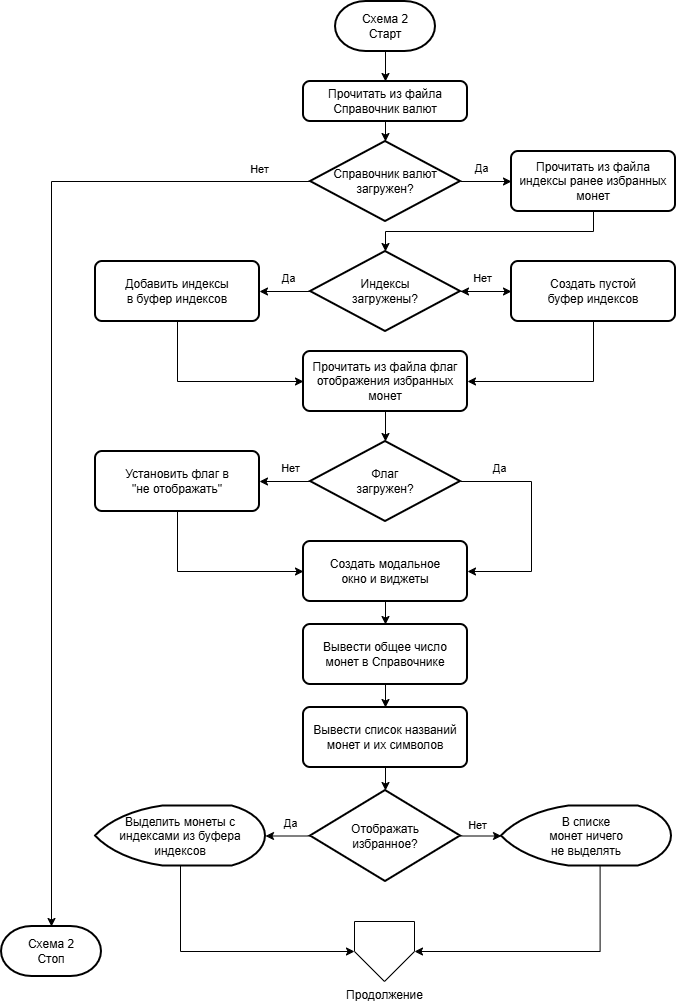

The diagram above was exported from draw.io. Its source (the exported page's mxGraphModel, read from the mxfile embedded in the PNG):
<mxGraphModel dx="1378" dy="660" grid="1" gridSize="10" guides="1" tooltips="1" connect="1" arrows="1" fold="1" page="1" pageScale="1" pageWidth="827" pageHeight="1169" math="0" shadow="0">
  <root>
    <mxCell id="0" />
    <mxCell id="1" parent="0" />
    <mxCell id="dX3bWVmO1yj7xF6FHHuj-2" edge="1" parent="1" source="N6LmBVlujCmfy84nRDZX-1" style="edgeStyle=orthogonalEdgeStyle;rounded=0;orthogonalLoop=1;jettySize=auto;html=1;" target="dX3bWVmO1yj7xF6FHHuj-1">
      <mxGeometry relative="1" as="geometry" />
    </mxCell>
    <mxCell id="N6LmBVlujCmfy84nRDZX-1" parent="1" style="strokeWidth=2;html=1;shape=mxgraph.flowchart.terminator;whiteSpace=wrap;" value="Схема 2&lt;div&gt;Старт&lt;/div&gt;" vertex="1">
      <mxGeometry height="50" width="100" x="364" y="30" as="geometry" />
    </mxCell>
    <mxCell id="s5lbIiEn2IpJGDmXdonW-2" edge="1" parent="1" source="dX3bWVmO1yj7xF6FHHuj-1" style="edgeStyle=orthogonalEdgeStyle;rounded=0;orthogonalLoop=1;jettySize=auto;html=1;defaultLabelBackgroundColor=page;" target="s5lbIiEn2IpJGDmXdonW-1" value="">
      <mxGeometry relative="1" as="geometry" />
    </mxCell>
    <mxCell id="dX3bWVmO1yj7xF6FHHuj-1" parent="1" style="rounded=1;whiteSpace=wrap;html=1;absoluteArcSize=1;arcSize=14;strokeWidth=2;" value="Прочитать из файла Справочник валют" vertex="1">
      <mxGeometry height="40" width="164" x="332" y="110" as="geometry" />
    </mxCell>
    <mxCell id="s5lbIiEn2IpJGDmXdonW-9" edge="1" parent="1" source="dX3bWVmO1yj7xF6FHHuj-13" style="edgeStyle=orthogonalEdgeStyle;rounded=0;orthogonalLoop=1;jettySize=auto;html=1;defaultLabelBackgroundColor=page;" target="s5lbIiEn2IpJGDmXdonW-8" value="">
      <mxGeometry relative="1" as="geometry">
        <Array as="points">
          <mxPoint x="622" y="260" />
          <mxPoint x="414" y="260" />
        </Array>
      </mxGeometry>
    </mxCell>
    <mxCell id="dX3bWVmO1yj7xF6FHHuj-13" parent="1" style="rounded=1;whiteSpace=wrap;html=1;absoluteArcSize=1;arcSize=14;strokeWidth=2;" value="Прочитать из файла индексы ранее избранных монет" vertex="1">
      <mxGeometry height="60" width="164" x="540" y="180" as="geometry" />
    </mxCell>
    <mxCell id="s5lbIiEn2IpJGDmXdonW-22" edge="1" parent="1" source="dX3bWVmO1yj7xF6FHHuj-15" style="edgeStyle=orthogonalEdgeStyle;rounded=0;orthogonalLoop=1;jettySize=auto;html=1;defaultLabelBackgroundColor=page;" target="s5lbIiEn2IpJGDmXdonW-21" value="">
      <mxGeometry relative="1" as="geometry" />
    </mxCell>
    <mxCell id="dX3bWVmO1yj7xF6FHHuj-15" parent="1" style="rounded=1;whiteSpace=wrap;html=1;absoluteArcSize=1;arcSize=14;strokeWidth=2;" value="Прочитать из файла флаг отображения избранных монет" vertex="1">
      <mxGeometry height="60" width="164" x="332" y="380" as="geometry" />
    </mxCell>
    <mxCell id="s5lbIiEn2IpJGDmXdonW-3" edge="1" parent="1" source="s5lbIiEn2IpJGDmXdonW-1" style="edgeStyle=orthogonalEdgeStyle;rounded=0;orthogonalLoop=1;jettySize=auto;html=1;defaultLabelBackgroundColor=page;entryX=0.5;entryY=0;entryDx=0;entryDy=0;entryPerimeter=0;" target="s5lbIiEn2IpJGDmXdonW-54">
      <mxGeometry relative="1" x="-0.8705" as="geometry">
        <mxPoint x="70" y="1010" as="targetPoint" />
      </mxGeometry>
    </mxCell>
    <mxCell id="s5lbIiEn2IpJGDmXdonW-4" connectable="0" parent="s5lbIiEn2IpJGDmXdonW-3" style="edgeLabel;html=1;align=center;verticalAlign=middle;resizable=0;points=[];inheritText=1;defaultLabelBackgroundColor=page;" value="Нет" vertex="1">
      <mxGeometry relative="1" x="-0.8984" y="-1" as="geometry">
        <mxPoint y="-11" as="offset" />
      </mxGeometry>
    </mxCell>
    <mxCell id="s5lbIiEn2IpJGDmXdonW-6" edge="1" parent="1" source="s5lbIiEn2IpJGDmXdonW-1" style="edgeStyle=orthogonalEdgeStyle;rounded=0;orthogonalLoop=1;jettySize=auto;html=1;entryX=0;entryY=0.5;entryDx=0;entryDy=0;defaultLabelBackgroundColor=page;" target="dX3bWVmO1yj7xF6FHHuj-13">
      <mxGeometry relative="1" as="geometry" />
    </mxCell>
    <mxCell id="s5lbIiEn2IpJGDmXdonW-7" connectable="0" parent="s5lbIiEn2IpJGDmXdonW-6" style="edgeLabel;html=1;align=center;verticalAlign=middle;resizable=0;points=[];inheritText=1;defaultLabelBackgroundColor=page;" value="Да" vertex="1">
      <mxGeometry relative="1" x="-0.2157" y="-3" as="geometry">
        <mxPoint y="-16" as="offset" />
      </mxGeometry>
    </mxCell>
    <mxCell id="s5lbIiEn2IpJGDmXdonW-1" parent="1" style="strokeWidth=2;html=1;shape=mxgraph.flowchart.decision;whiteSpace=wrap;" value="Справочник валют&lt;div&gt;загружен?&lt;/div&gt;" vertex="1">
      <mxGeometry height="80" width="150" x="339" y="170" as="geometry" />
    </mxCell>
    <mxCell id="s5lbIiEn2IpJGDmXdonW-11" edge="1" parent="1" source="s5lbIiEn2IpJGDmXdonW-8" style="edgeStyle=orthogonalEdgeStyle;rounded=0;orthogonalLoop=1;jettySize=auto;html=1;entryX=1;entryY=0.5;entryDx=0;entryDy=0;defaultLabelBackgroundColor=page;" target="s5lbIiEn2IpJGDmXdonW-10">
      <mxGeometry relative="1" as="geometry" />
    </mxCell>
    <mxCell id="s5lbIiEn2IpJGDmXdonW-12" connectable="0" parent="s5lbIiEn2IpJGDmXdonW-11" style="edgeLabel;html=1;align=center;verticalAlign=middle;resizable=0;points=[];inheritText=1;defaultLabelBackgroundColor=page;" value="Да" vertex="1">
      <mxGeometry relative="1" x="-0.098" y="-3" as="geometry">
        <mxPoint y="-11" as="offset" />
      </mxGeometry>
    </mxCell>
    <mxCell id="s5lbIiEn2IpJGDmXdonW-15" edge="1" parent="1" source="s5lbIiEn2IpJGDmXdonW-8" style="edgeStyle=orthogonalEdgeStyle;rounded=0;orthogonalLoop=1;jettySize=auto;html=1;entryX=0;entryY=0.5;entryDx=0;entryDy=0;defaultLabelBackgroundColor=page;" target="s5lbIiEn2IpJGDmXdonW-14">
      <mxGeometry relative="1" as="geometry" />
    </mxCell>
    <mxCell id="s5lbIiEn2IpJGDmXdonW-16" connectable="0" parent="s5lbIiEn2IpJGDmXdonW-15" style="edgeLabel;html=1;align=center;verticalAlign=middle;resizable=0;points=[];inheritText=1;defaultLabelBackgroundColor=page;" value="Нет" vertex="1">
      <mxGeometry relative="1" x="-0.1765" y="-2" as="geometry">
        <mxPoint y="-16" as="offset" />
      </mxGeometry>
    </mxCell>
    <mxCell id="s5lbIiEn2IpJGDmXdonW-8" parent="1" style="strokeWidth=2;html=1;shape=mxgraph.flowchart.decision;whiteSpace=wrap;" value="Индексы&lt;div&gt;загружены?&lt;/div&gt;" vertex="1">
      <mxGeometry height="80" width="150" x="339" y="280" as="geometry" />
    </mxCell>
    <mxCell id="s5lbIiEn2IpJGDmXdonW-19" edge="1" parent="1" source="s5lbIiEn2IpJGDmXdonW-10" style="edgeStyle=orthogonalEdgeStyle;rounded=0;orthogonalLoop=1;jettySize=auto;html=1;entryX=0;entryY=0.5;entryDx=0;entryDy=0;defaultLabelBackgroundColor=page;exitX=0.5;exitY=1;exitDx=0;exitDy=0;" target="dX3bWVmO1yj7xF6FHHuj-15">
      <mxGeometry relative="1" as="geometry" />
    </mxCell>
    <mxCell id="s5lbIiEn2IpJGDmXdonW-10" parent="1" style="rounded=1;whiteSpace=wrap;html=1;absoluteArcSize=1;arcSize=14;strokeWidth=2;" value="Добавить индексы&lt;div&gt;в буфер индексов&lt;/div&gt;" vertex="1">
      <mxGeometry height="60" width="164" x="124" y="290" as="geometry" />
    </mxCell>
    <mxCell id="s5lbIiEn2IpJGDmXdonW-17" edge="1" parent="1" source="s5lbIiEn2IpJGDmXdonW-14" style="edgeStyle=orthogonalEdgeStyle;rounded=0;orthogonalLoop=1;jettySize=auto;html=1;defaultLabelBackgroundColor=page;" target="s5lbIiEn2IpJGDmXdonW-8" value="">
      <mxGeometry relative="1" as="geometry" />
    </mxCell>
    <mxCell id="s5lbIiEn2IpJGDmXdonW-20" edge="1" parent="1" source="s5lbIiEn2IpJGDmXdonW-14" style="edgeStyle=orthogonalEdgeStyle;rounded=0;orthogonalLoop=1;jettySize=auto;html=1;entryX=1;entryY=0.5;entryDx=0;entryDy=0;defaultLabelBackgroundColor=page;exitX=0.5;exitY=1;exitDx=0;exitDy=0;" target="dX3bWVmO1yj7xF6FHHuj-15">
      <mxGeometry relative="1" as="geometry" />
    </mxCell>
    <mxCell id="s5lbIiEn2IpJGDmXdonW-14" parent="1" style="rounded=1;whiteSpace=wrap;html=1;absoluteArcSize=1;arcSize=14;strokeWidth=2;" value="Создать пустой&lt;div&gt;буфер индексов&lt;/div&gt;" vertex="1">
      <mxGeometry height="60" width="164" x="540" y="290" as="geometry" />
    </mxCell>
    <mxCell id="s5lbIiEn2IpJGDmXdonW-24" edge="1" parent="1" source="s5lbIiEn2IpJGDmXdonW-21" style="edgeStyle=orthogonalEdgeStyle;rounded=0;orthogonalLoop=1;jettySize=auto;html=1;entryX=1;entryY=0.5;entryDx=0;entryDy=0;defaultLabelBackgroundColor=page;" target="s5lbIiEn2IpJGDmXdonW-23">
      <mxGeometry relative="1" as="geometry" />
    </mxCell>
    <mxCell id="s5lbIiEn2IpJGDmXdonW-25" connectable="0" parent="s5lbIiEn2IpJGDmXdonW-24" style="edgeLabel;html=1;align=center;verticalAlign=middle;resizable=0;points=[];inheritText=1;defaultLabelBackgroundColor=page;" value="Нет" vertex="1">
      <mxGeometry relative="1" x="-0.2157" y="2" as="geometry">
        <mxPoint y="-15" as="offset" />
      </mxGeometry>
    </mxCell>
    <mxCell id="s5lbIiEn2IpJGDmXdonW-29" edge="1" parent="1" source="s5lbIiEn2IpJGDmXdonW-21" style="edgeStyle=orthogonalEdgeStyle;rounded=0;orthogonalLoop=1;jettySize=auto;html=1;entryX=1;entryY=0.5;entryDx=0;entryDy=0;defaultLabelBackgroundColor=page;exitX=1;exitY=0.5;exitDx=0;exitDy=0;exitPerimeter=0;" target="s5lbIiEn2IpJGDmXdonW-26">
      <mxGeometry relative="1" as="geometry">
        <Array as="points">
          <mxPoint x="560" y="510" />
          <mxPoint x="560" y="600" />
        </Array>
      </mxGeometry>
    </mxCell>
    <mxCell id="s5lbIiEn2IpJGDmXdonW-30" connectable="0" parent="s5lbIiEn2IpJGDmXdonW-29" style="edgeLabel;html=1;align=center;verticalAlign=middle;resizable=0;points=[];inheritText=1;defaultLabelBackgroundColor=page;" value="Да" vertex="1">
      <mxGeometry relative="1" x="-0.6622" y="1" as="geometry">
        <mxPoint y="-13" as="offset" />
      </mxGeometry>
    </mxCell>
    <mxCell id="s5lbIiEn2IpJGDmXdonW-21" parent="1" style="strokeWidth=2;html=1;shape=mxgraph.flowchart.decision;whiteSpace=wrap;" value="Флаг&lt;div&gt;загружен?&lt;/div&gt;" vertex="1">
      <mxGeometry height="80" width="150" x="339" y="470" as="geometry" />
    </mxCell>
    <mxCell id="s5lbIiEn2IpJGDmXdonW-28" edge="1" parent="1" source="s5lbIiEn2IpJGDmXdonW-23" style="edgeStyle=orthogonalEdgeStyle;rounded=0;orthogonalLoop=1;jettySize=auto;html=1;entryX=0;entryY=0.5;entryDx=0;entryDy=0;defaultLabelBackgroundColor=page;exitX=0.5;exitY=1;exitDx=0;exitDy=0;" target="s5lbIiEn2IpJGDmXdonW-26">
      <mxGeometry relative="1" as="geometry" />
    </mxCell>
    <mxCell id="s5lbIiEn2IpJGDmXdonW-23" parent="1" style="rounded=1;whiteSpace=wrap;html=1;absoluteArcSize=1;arcSize=14;strokeWidth=2;" value="Установить флаг в&lt;div&gt;&quot;не отображать&quot;&lt;/div&gt;" vertex="1">
      <mxGeometry height="60" width="164" x="124" y="480" as="geometry" />
    </mxCell>
    <mxCell id="s5lbIiEn2IpJGDmXdonW-34" edge="1" parent="1" source="s5lbIiEn2IpJGDmXdonW-26" style="edgeStyle=orthogonalEdgeStyle;rounded=0;orthogonalLoop=1;jettySize=auto;html=1;defaultLabelBackgroundColor=page;" target="s5lbIiEn2IpJGDmXdonW-33" value="">
      <mxGeometry relative="1" as="geometry" />
    </mxCell>
    <mxCell id="s5lbIiEn2IpJGDmXdonW-26" parent="1" style="rounded=1;whiteSpace=wrap;html=1;absoluteArcSize=1;arcSize=14;strokeWidth=2;" value="Создать модальное&lt;div&gt;окно и виджеты&lt;/div&gt;" vertex="1">
      <mxGeometry height="60" width="164" x="332" y="570" as="geometry" />
    </mxCell>
    <mxCell id="s5lbIiEn2IpJGDmXdonW-37" edge="1" parent="1" source="s5lbIiEn2IpJGDmXdonW-33" style="edgeStyle=orthogonalEdgeStyle;rounded=0;orthogonalLoop=1;jettySize=auto;html=1;defaultLabelBackgroundColor=page;" target="s5lbIiEn2IpJGDmXdonW-36" value="">
      <mxGeometry relative="1" as="geometry" />
    </mxCell>
    <mxCell id="s5lbIiEn2IpJGDmXdonW-33" parent="1" style="rounded=1;whiteSpace=wrap;html=1;absoluteArcSize=1;arcSize=14;strokeWidth=2;" value="Вывести общее число&lt;div&gt;монет в Справочнике&lt;/div&gt;" vertex="1">
      <mxGeometry height="60" width="164" x="332" y="653" as="geometry" />
    </mxCell>
    <mxCell id="s5lbIiEn2IpJGDmXdonW-42" edge="1" parent="1" source="s5lbIiEn2IpJGDmXdonW-36" style="edgeStyle=orthogonalEdgeStyle;rounded=0;orthogonalLoop=1;jettySize=auto;html=1;defaultLabelBackgroundColor=page;" target="s5lbIiEn2IpJGDmXdonW-40" value="">
      <mxGeometry relative="1" as="geometry" />
    </mxCell>
    <mxCell id="s5lbIiEn2IpJGDmXdonW-36" parent="1" style="rounded=1;whiteSpace=wrap;html=1;absoluteArcSize=1;arcSize=14;strokeWidth=2;" value="Вывести список названий монет и их символов" vertex="1">
      <mxGeometry height="60" width="164" x="332" y="736" as="geometry" />
    </mxCell>
    <mxCell id="s5lbIiEn2IpJGDmXdonW-40" parent="1" style="strokeWidth=2;html=1;shape=mxgraph.flowchart.decision;whiteSpace=wrap;" value="Отображать&lt;div&gt;избранное?&lt;/div&gt;" vertex="1">
      <mxGeometry height="91" width="150" x="339" y="819" as="geometry" />
    </mxCell>
    <mxCell id="s5lbIiEn2IpJGDmXdonW-52" edge="1" parent="1" source="s5lbIiEn2IpJGDmXdonW-43" style="edgeStyle=orthogonalEdgeStyle;rounded=0;orthogonalLoop=1;jettySize=auto;html=1;entryX=0;entryY=0.5;entryDx=0;entryDy=0;defaultLabelBackgroundColor=page;exitX=0.5;exitY=1;exitDx=0;exitDy=0;exitPerimeter=0;" target="s5lbIiEn2IpJGDmXdonW-51">
      <mxGeometry relative="1" as="geometry" />
    </mxCell>
    <mxCell id="s5lbIiEn2IpJGDmXdonW-43" parent="1" style="strokeWidth=2;html=1;shape=mxgraph.flowchart.display;whiteSpace=wrap;" value="Выделить монеты с индексами из буфера&lt;div&gt;индексов&lt;/div&gt;" vertex="1">
      <mxGeometry height="60" width="170" x="124" y="834.5" as="geometry" />
    </mxCell>
    <mxCell id="s5lbIiEn2IpJGDmXdonW-44" edge="1" parent="1" source="s5lbIiEn2IpJGDmXdonW-40" style="edgeStyle=orthogonalEdgeStyle;rounded=0;orthogonalLoop=1;jettySize=auto;html=1;entryX=1;entryY=0.5;entryDx=0;entryDy=0;entryPerimeter=0;defaultLabelBackgroundColor=page;" target="s5lbIiEn2IpJGDmXdonW-43">
      <mxGeometry relative="1" as="geometry" />
    </mxCell>
    <mxCell id="s5lbIiEn2IpJGDmXdonW-45" connectable="0" parent="s5lbIiEn2IpJGDmXdonW-44" style="edgeLabel;html=1;align=center;verticalAlign=middle;resizable=0;points=[];inheritText=1;defaultLabelBackgroundColor=page;" value="Да" vertex="1">
      <mxGeometry relative="1" x="-0.0963" y="4" as="geometry">
        <mxPoint y="-17" as="offset" />
      </mxGeometry>
    </mxCell>
    <mxCell id="s5lbIiEn2IpJGDmXdonW-53" edge="1" parent="1" source="s5lbIiEn2IpJGDmXdonW-46" style="edgeStyle=orthogonalEdgeStyle;rounded=0;orthogonalLoop=1;jettySize=auto;html=1;entryX=1;entryY=0.5;entryDx=0;entryDy=0;defaultLabelBackgroundColor=page;exitX=0.58;exitY=1.008;exitDx=0;exitDy=0;exitPerimeter=0;" target="s5lbIiEn2IpJGDmXdonW-51">
      <mxGeometry relative="1" as="geometry" />
    </mxCell>
    <mxCell id="s5lbIiEn2IpJGDmXdonW-46" parent="1" style="strokeWidth=2;html=1;shape=mxgraph.flowchart.display;whiteSpace=wrap;" value="В списке&lt;div&gt;монет&amp;nbsp;&lt;span style=&quot;background-color: transparent; color: light-dark(#000000, var(--ge-light-color, #ffffff));&quot;&gt;ничего&lt;/span&gt;&lt;/div&gt;&lt;div&gt;&lt;span style=&quot;background-color: transparent; color: light-dark(#000000, var(--ge-light-color, #ffffff));&quot;&gt;не выделять&lt;/span&gt;&lt;/div&gt;" vertex="1">
      <mxGeometry height="60" width="170" x="530" y="834.5" as="geometry" />
    </mxCell>
    <mxCell id="s5lbIiEn2IpJGDmXdonW-47" edge="1" parent="1" source="s5lbIiEn2IpJGDmXdonW-40" style="edgeStyle=orthogonalEdgeStyle;rounded=0;orthogonalLoop=1;jettySize=auto;html=1;entryX=0;entryY=0.5;entryDx=0;entryDy=0;entryPerimeter=0;defaultLabelBackgroundColor=page;" target="s5lbIiEn2IpJGDmXdonW-46">
      <mxGeometry relative="1" as="geometry" />
    </mxCell>
    <mxCell id="s5lbIiEn2IpJGDmXdonW-48" connectable="0" parent="s5lbIiEn2IpJGDmXdonW-47" style="edgeLabel;html=1;align=center;verticalAlign=middle;resizable=0;points=[];inheritText=1;defaultLabelBackgroundColor=page;" value="Нет" vertex="1">
      <mxGeometry relative="1" x="-0.1626" y="-1" as="geometry">
        <mxPoint y="-12" as="offset" />
      </mxGeometry>
    </mxCell>
    <mxCell id="s5lbIiEn2IpJGDmXdonW-51" parent="1" style="verticalLabelPosition=bottom;verticalAlign=top;html=1;shape=offPageConnector;rounded=0;size=0.5;labelPerimeter=1;" value="Продолжение" vertex="1">
      <mxGeometry height="60" width="60" x="383" y="950" as="geometry" />
    </mxCell>
    <mxCell id="s5lbIiEn2IpJGDmXdonW-54" parent="1" style="strokeWidth=2;html=1;shape=mxgraph.flowchart.terminator;whiteSpace=wrap;" value="Схема 2&lt;div&gt;Стоп&lt;/div&gt;" vertex="1">
      <mxGeometry height="50" width="100" x="30" y="955" as="geometry" />
    </mxCell>
  </root>
</mxGraphModel>